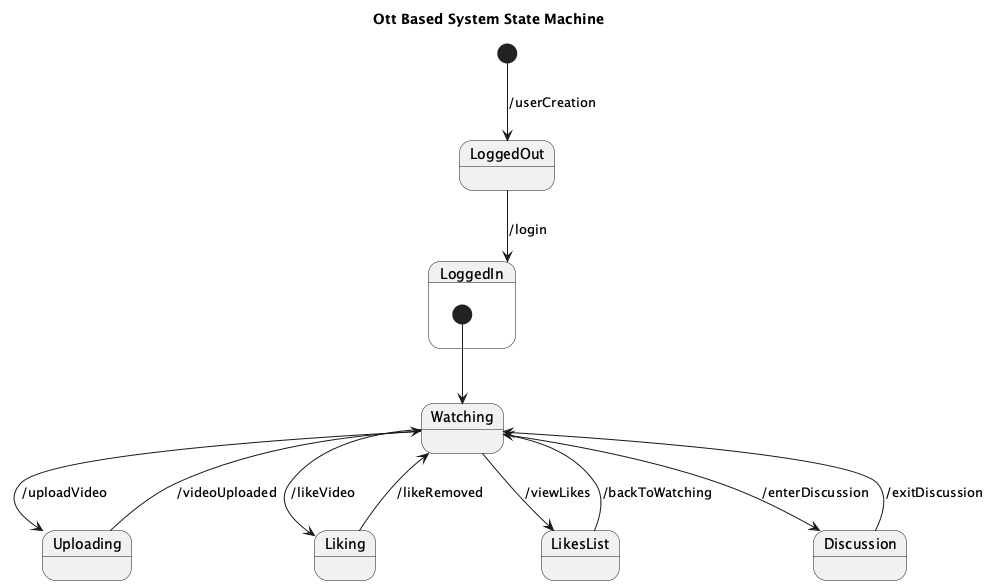

The diagram above was rendered by PlantUML. Its source (embedded in the PNG):
@startuml
title Ott Based System State Machine

[*] --> LoggedOut : /userCreation

state LoggedOut
state Watching
state Uploading
state Liking
state LikesList
state Discussion

LoggedOut --> LoggedIn : /login

state LoggedIn {
    [*] --> Watching

    Watching --> Uploading : /uploadVideo
    Watching --> Liking : /likeVideo
    Watching --> LikesList : /viewLikes
    Watching --> Discussion : /enterDiscussion
}

Uploading --> Watching : /videoUploaded
Liking --> Watching : /likeRemoved
LikesList --> Watching : /backToWatching
Discussion --> Watching : /exitDiscussion

@enduml